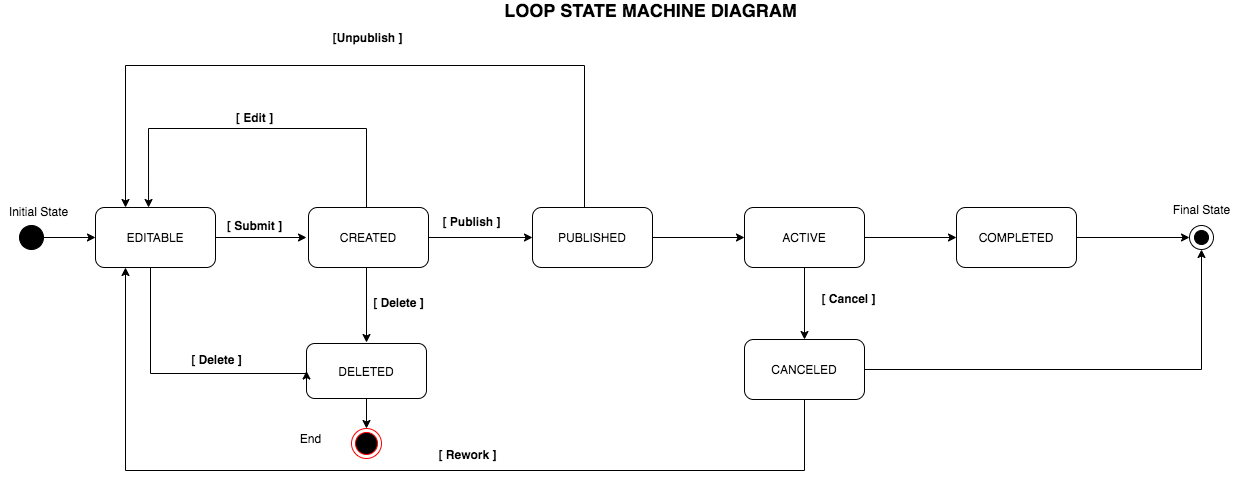

The diagram above was exported from draw.io. Its source (the exported page's mxGraphModel, read from the mxfile embedded in the PNG):
<mxGraphModel dx="946" dy="565" grid="0" gridSize="10" guides="1" tooltips="1" connect="1" arrows="1" fold="1" page="1" pageScale="1" pageWidth="1300" pageHeight="500" math="0" shadow="0">
  <root>
    <mxCell id="0" />
    <mxCell id="1" parent="0" />
    <mxCell id="7dgMTC6ZFFWiLgrb7IVp-38" style="edgeStyle=orthogonalEdgeStyle;rounded=0;orthogonalLoop=1;jettySize=auto;html=1;entryX=0;entryY=0.5;entryDx=0;entryDy=0;" parent="1" source="7dgMTC6ZFFWiLgrb7IVp-1" target="7dgMTC6ZFFWiLgrb7IVp-11" edge="1">
      <mxGeometry relative="1" as="geometry" />
    </mxCell>
    <mxCell id="7dgMTC6ZFFWiLgrb7IVp-1" value="" style="shape=ellipse;html=1;fillColor=#000000;fontSize=18;fontColor=#ffffff;" parent="1" vertex="1">
      <mxGeometry x="32" y="235" width="24" height="24" as="geometry" />
    </mxCell>
    <mxCell id="7dgMTC6ZFFWiLgrb7IVp-7" style="edgeStyle=orthogonalEdgeStyle;rounded=0;orthogonalLoop=1;jettySize=auto;html=1;" parent="1" edge="1">
      <mxGeometry relative="1" as="geometry">
        <mxPoint x="379" y="352" as="targetPoint" />
        <mxPoint x="379" y="277" as="sourcePoint" />
      </mxGeometry>
    </mxCell>
    <mxCell id="7dgMTC6ZFFWiLgrb7IVp-13" style="edgeStyle=orthogonalEdgeStyle;rounded=0;orthogonalLoop=1;jettySize=auto;html=1;entryX=0.442;entryY=0;entryDx=0;entryDy=0;entryPerimeter=0;" parent="1" target="7dgMTC6ZFFWiLgrb7IVp-11" edge="1">
      <mxGeometry relative="1" as="geometry">
        <mxPoint x="379" y="217" as="sourcePoint" />
        <Array as="points">
          <mxPoint x="379" y="138" />
          <mxPoint x="161" y="138" />
        </Array>
      </mxGeometry>
    </mxCell>
    <mxCell id="7dgMTC6ZFFWiLgrb7IVp-4" value="&lt;b&gt;&lt;font style=&quot;font-size: 18px&quot;&gt;LOOP STATE MACHINE DIAGRAM&lt;/font&gt;&lt;/b&gt;" style="text;html=1;align=center;verticalAlign=middle;resizable=0;points=[];autosize=1;" parent="1" vertex="1">
      <mxGeometry x="512" y="10" width="302" height="20" as="geometry" />
    </mxCell>
    <mxCell id="7dgMTC6ZFFWiLgrb7IVp-9" style="edgeStyle=orthogonalEdgeStyle;rounded=0;orthogonalLoop=1;jettySize=auto;html=1;entryX=0;entryY=0.5;entryDx=0;entryDy=0;" parent="1" source="7dgMTC6ZFFWiLgrb7IVp-5" target="7dgMTC6ZFFWiLgrb7IVp-10" edge="1">
      <mxGeometry relative="1" as="geometry">
        <mxPoint x="736" y="247" as="targetPoint" />
      </mxGeometry>
    </mxCell>
    <mxCell id="7dgMTC6ZFFWiLgrb7IVp-5" value="CREATED" style="rounded=1;whiteSpace=wrap;html=1;" parent="1" vertex="1">
      <mxGeometry x="321" y="217" width="120" height="60" as="geometry" />
    </mxCell>
    <mxCell id="c1SIimtR66byLNPfderM-2" style="edgeStyle=orthogonalEdgeStyle;rounded=0;orthogonalLoop=1;jettySize=auto;html=1;" parent="1" source="7dgMTC6ZFFWiLgrb7IVp-8" target="c1SIimtR66byLNPfderM-1" edge="1">
      <mxGeometry relative="1" as="geometry" />
    </mxCell>
    <mxCell id="7dgMTC6ZFFWiLgrb7IVp-8" value="DELETED" style="rounded=1;whiteSpace=wrap;html=1;" parent="1" vertex="1">
      <mxGeometry x="319" y="353" width="120" height="55" as="geometry" />
    </mxCell>
    <mxCell id="7dgMTC6ZFFWiLgrb7IVp-19" style="edgeStyle=orthogonalEdgeStyle;rounded=0;orthogonalLoop=1;jettySize=auto;html=1;entryX=0;entryY=0.5;entryDx=0;entryDy=0;" parent="1" source="7dgMTC6ZFFWiLgrb7IVp-10" target="7dgMTC6ZFFWiLgrb7IVp-18" edge="1">
      <mxGeometry relative="1" as="geometry" />
    </mxCell>
    <mxCell id="7dgMTC6ZFFWiLgrb7IVp-25" style="edgeStyle=orthogonalEdgeStyle;rounded=0;orthogonalLoop=1;jettySize=auto;html=1;entryX=0.25;entryY=0;entryDx=0;entryDy=0;" parent="1" source="7dgMTC6ZFFWiLgrb7IVp-10" target="7dgMTC6ZFFWiLgrb7IVp-11" edge="1">
      <mxGeometry relative="1" as="geometry">
        <Array as="points">
          <mxPoint x="597" y="75" />
          <mxPoint x="138" y="75" />
        </Array>
      </mxGeometry>
    </mxCell>
    <mxCell id="7dgMTC6ZFFWiLgrb7IVp-10" value="PUBLISHED" style="rounded=1;whiteSpace=wrap;html=1;" parent="1" vertex="1">
      <mxGeometry x="545" y="217" width="120" height="60" as="geometry" />
    </mxCell>
    <mxCell id="7dgMTC6ZFFWiLgrb7IVp-12" style="edgeStyle=orthogonalEdgeStyle;rounded=0;orthogonalLoop=1;jettySize=auto;html=1;entryX=0;entryY=0.5;entryDx=0;entryDy=0;" parent="1" source="7dgMTC6ZFFWiLgrb7IVp-11" edge="1">
      <mxGeometry relative="1" as="geometry">
        <mxPoint x="319" y="247" as="targetPoint" />
      </mxGeometry>
    </mxCell>
    <mxCell id="7dgMTC6ZFFWiLgrb7IVp-22" style="edgeStyle=orthogonalEdgeStyle;rounded=0;orthogonalLoop=1;jettySize=auto;html=1;entryX=0;entryY=0.5;entryDx=0;entryDy=0;" parent="1" source="7dgMTC6ZFFWiLgrb7IVp-11" target="7dgMTC6ZFFWiLgrb7IVp-8" edge="1">
      <mxGeometry relative="1" as="geometry">
        <Array as="points">
          <mxPoint x="163" y="383" />
        </Array>
      </mxGeometry>
    </mxCell>
    <mxCell id="7dgMTC6ZFFWiLgrb7IVp-11" value="EDITABLE" style="rounded=1;whiteSpace=wrap;html=1;" parent="1" vertex="1">
      <mxGeometry x="108" y="217" width="120" height="60" as="geometry" />
    </mxCell>
    <mxCell id="7dgMTC6ZFFWiLgrb7IVp-14" value="&lt;b&gt;[ Submit ]&lt;/b&gt;" style="text;html=1;align=center;verticalAlign=middle;resizable=0;points=[];autosize=1;" parent="1" vertex="1">
      <mxGeometry x="234" y="226" width="65" height="18" as="geometry" />
    </mxCell>
    <mxCell id="7dgMTC6ZFFWiLgrb7IVp-15" value="&lt;b&gt;[ Edit ]&lt;/b&gt;" style="text;html=1;align=center;verticalAlign=middle;resizable=0;points=[];autosize=1;" parent="1" vertex="1">
      <mxGeometry x="243" y="118" width="47" height="18" as="geometry" />
    </mxCell>
    <mxCell id="7dgMTC6ZFFWiLgrb7IVp-16" value="&lt;b&gt;[ Publish ]&lt;/b&gt;" style="text;html=1;align=center;verticalAlign=middle;resizable=0;points=[];autosize=1;" parent="1" vertex="1">
      <mxGeometry x="450" y="222" width="68" height="18" as="geometry" />
    </mxCell>
    <mxCell id="7dgMTC6ZFFWiLgrb7IVp-17" value="&lt;b&gt;[ Delete ]&lt;/b&gt;" style="text;html=1;align=center;verticalAlign=middle;resizable=0;points=[];autosize=1;" parent="1" vertex="1">
      <mxGeometry x="380" y="303" width="61" height="18" as="geometry" />
    </mxCell>
    <mxCell id="7dgMTC6ZFFWiLgrb7IVp-20" style="edgeStyle=orthogonalEdgeStyle;rounded=0;orthogonalLoop=1;jettySize=auto;html=1;entryX=0;entryY=0.5;entryDx=0;entryDy=0;" parent="1" source="7dgMTC6ZFFWiLgrb7IVp-18" target="7dgMTC6ZFFWiLgrb7IVp-21" edge="1">
      <mxGeometry relative="1" as="geometry">
        <mxPoint x="962" y="247" as="targetPoint" />
      </mxGeometry>
    </mxCell>
    <mxCell id="7dgMTC6ZFFWiLgrb7IVp-28" style="edgeStyle=orthogonalEdgeStyle;rounded=0;orthogonalLoop=1;jettySize=auto;html=1;entryX=0.5;entryY=0;entryDx=0;entryDy=0;" parent="1" source="7dgMTC6ZFFWiLgrb7IVp-18" target="7dgMTC6ZFFWiLgrb7IVp-27" edge="1">
      <mxGeometry relative="1" as="geometry" />
    </mxCell>
    <mxCell id="7dgMTC6ZFFWiLgrb7IVp-18" value="ACTIVE" style="rounded=1;whiteSpace=wrap;html=1;" parent="1" vertex="1">
      <mxGeometry x="757" y="217" width="120" height="60" as="geometry" />
    </mxCell>
    <mxCell id="7dgMTC6ZFFWiLgrb7IVp-36" style="edgeStyle=orthogonalEdgeStyle;rounded=0;orthogonalLoop=1;jettySize=auto;html=1;entryX=0;entryY=0.5;entryDx=0;entryDy=0;entryPerimeter=0;" parent="1" source="7dgMTC6ZFFWiLgrb7IVp-21" target="7dgMTC6ZFFWiLgrb7IVp-32" edge="1">
      <mxGeometry relative="1" as="geometry" />
    </mxCell>
    <mxCell id="7dgMTC6ZFFWiLgrb7IVp-21" value="COMPLETED" style="rounded=1;whiteSpace=wrap;html=1;" parent="1" vertex="1">
      <mxGeometry x="969" y="217" width="120" height="60" as="geometry" />
    </mxCell>
    <mxCell id="7dgMTC6ZFFWiLgrb7IVp-23" value="&lt;b&gt;[ Delete ]&lt;/b&gt;" style="text;html=1;align=center;verticalAlign=middle;resizable=0;points=[];autosize=1;" parent="1" vertex="1">
      <mxGeometry x="198" y="360" width="61" height="18" as="geometry" />
    </mxCell>
    <mxCell id="7dgMTC6ZFFWiLgrb7IVp-26" value="&lt;b&gt;[Unpublish ]&lt;/b&gt;" style="text;html=1;align=center;verticalAlign=middle;resizable=0;points=[];autosize=1;" parent="1" vertex="1">
      <mxGeometry x="339.5" y="38" width="80" height="18" as="geometry" />
    </mxCell>
    <mxCell id="7dgMTC6ZFFWiLgrb7IVp-29" style="edgeStyle=orthogonalEdgeStyle;rounded=0;orthogonalLoop=1;jettySize=auto;html=1;entryX=0.25;entryY=1;entryDx=0;entryDy=0;" parent="1" source="7dgMTC6ZFFWiLgrb7IVp-27" target="7dgMTC6ZFFWiLgrb7IVp-11" edge="1">
      <mxGeometry relative="1" as="geometry">
        <Array as="points">
          <mxPoint x="817" y="480" />
          <mxPoint x="138" y="480" />
        </Array>
      </mxGeometry>
    </mxCell>
    <mxCell id="7dgMTC6ZFFWiLgrb7IVp-34" style="edgeStyle=orthogonalEdgeStyle;rounded=0;orthogonalLoop=1;jettySize=auto;html=1;exitX=1;exitY=0.5;exitDx=0;exitDy=0;entryX=0.5;entryY=1;entryDx=0;entryDy=0;entryPerimeter=0;" parent="1" source="7dgMTC6ZFFWiLgrb7IVp-27" target="7dgMTC6ZFFWiLgrb7IVp-32" edge="1">
      <mxGeometry relative="1" as="geometry" />
    </mxCell>
    <mxCell id="7dgMTC6ZFFWiLgrb7IVp-27" value="CANCELED" style="rounded=1;whiteSpace=wrap;html=1;" parent="1" vertex="1">
      <mxGeometry x="757" y="349" width="120" height="60" as="geometry" />
    </mxCell>
    <mxCell id="7dgMTC6ZFFWiLgrb7IVp-30" value="&lt;b&gt;[ Cancel ]&lt;/b&gt;" style="text;html=1;align=center;verticalAlign=middle;resizable=0;points=[];autosize=1;" parent="1" vertex="1">
      <mxGeometry x="829" y="299" width="64" height="18" as="geometry" />
    </mxCell>
    <mxCell id="7dgMTC6ZFFWiLgrb7IVp-31" value="&lt;b&gt;[ Rework ]&lt;/b&gt;" style="text;html=1;align=center;verticalAlign=middle;resizable=0;points=[];autosize=1;" parent="1" vertex="1">
      <mxGeometry x="446" y="455" width="68" height="18" as="geometry" />
    </mxCell>
    <mxCell id="7dgMTC6ZFFWiLgrb7IVp-32" value="" style="shape=mxgraph.sysml.actFinal;html=1;verticalLabelPosition=bottom;labelBackgroundColor=#ffffff;verticalAlign=top;" parent="1" vertex="1">
      <mxGeometry x="1202" y="235" width="24" height="24" as="geometry" />
    </mxCell>
    <mxCell id="7dgMTC6ZFFWiLgrb7IVp-40" value="Initial State" style="text;html=1;strokeColor=none;fillColor=none;align=center;verticalAlign=middle;whiteSpace=wrap;rounded=0;" parent="1" vertex="1">
      <mxGeometry x="13" y="214" width="77" height="14" as="geometry" />
    </mxCell>
    <mxCell id="7dgMTC6ZFFWiLgrb7IVp-42" value="Final State" style="text;html=1;strokeColor=none;fillColor=none;align=center;verticalAlign=middle;whiteSpace=wrap;rounded=0;" parent="1" vertex="1">
      <mxGeometry x="1175.5" y="212" width="77" height="14" as="geometry" />
    </mxCell>
    <mxCell id="c1SIimtR66byLNPfderM-1" value="" style="ellipse;html=1;shape=endState;fillColor=#000000;strokeColor=#ff0000;" parent="1" vertex="1">
      <mxGeometry x="364" y="438" width="30" height="30" as="geometry" />
    </mxCell>
    <mxCell id="c1SIimtR66byLNPfderM-3" value="End" style="text;html=1;strokeColor=none;fillColor=none;align=center;verticalAlign=middle;whiteSpace=wrap;rounded=0;" parent="1" vertex="1">
      <mxGeometry x="285" y="441" width="77" height="14" as="geometry" />
    </mxCell>
  </root>
</mxGraphModel>